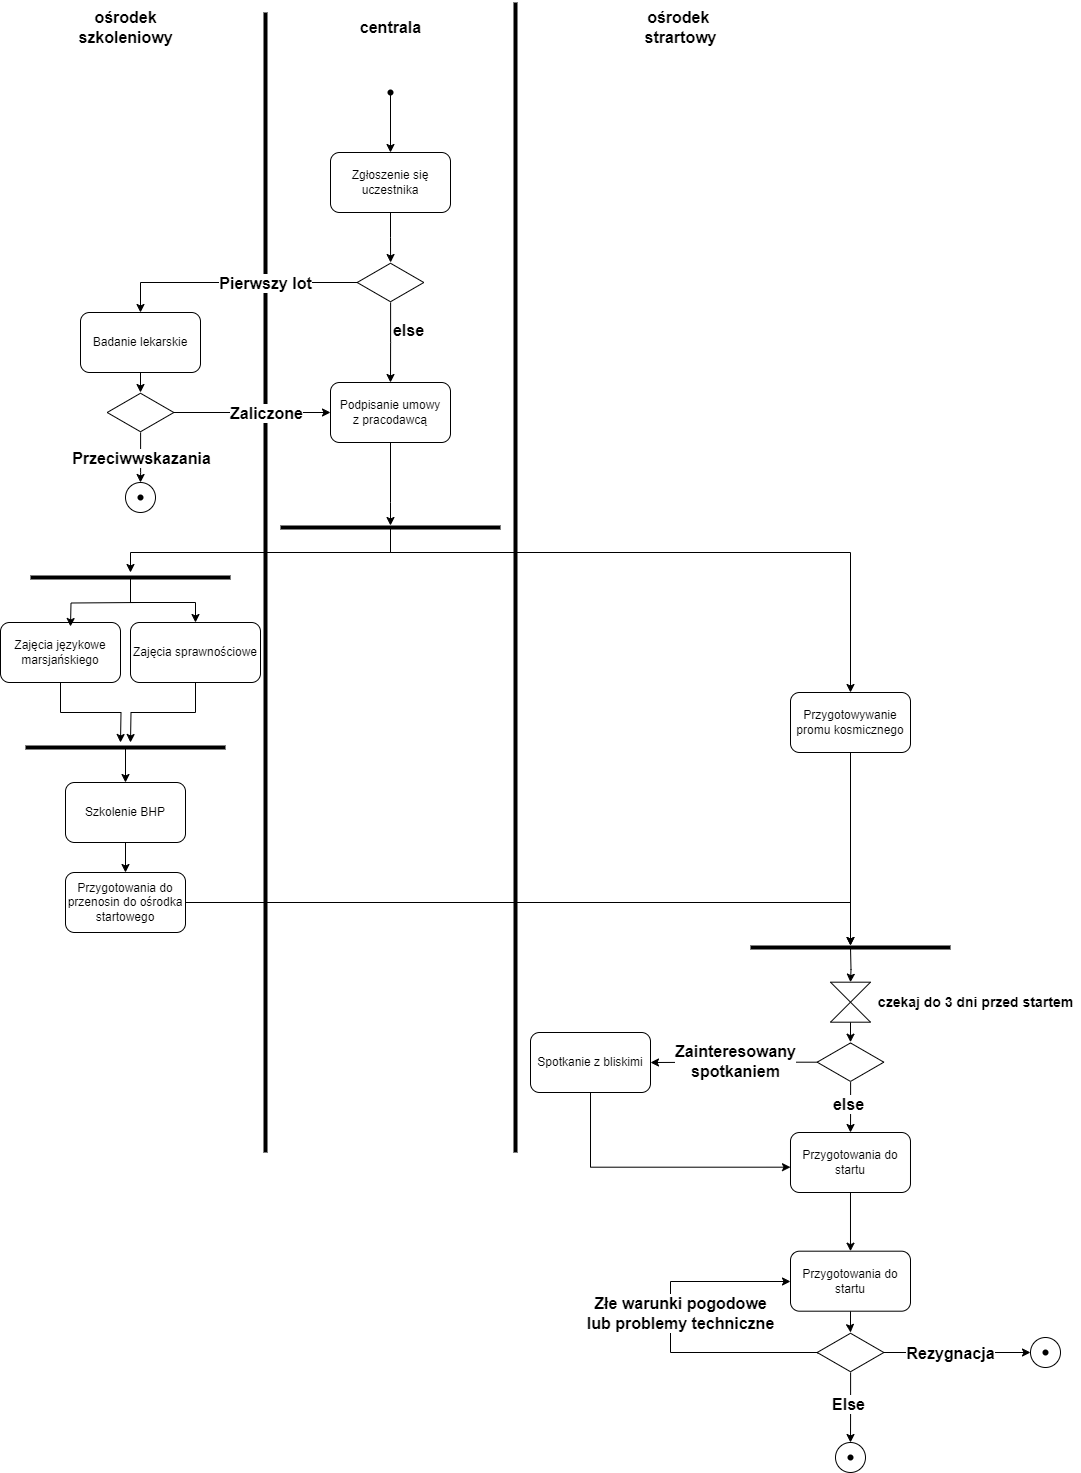

The diagram above was exported from draw.io. Its source (the exported page's mxGraphModel, read from the mxfile embedded in the PNG):
<mxGraphModel dx="2963" dy="2738" grid="1" gridSize="10" guides="1" tooltips="1" connect="1" arrows="1" fold="1" page="1" pageScale="1" pageWidth="827" pageHeight="1169" math="0" shadow="0">
  <root>
    <mxCell id="0" />
    <mxCell id="1" parent="0" />
    <mxCell id="NEDEwUMXqdkYR3SMHWlz-22" value="" style="edgeStyle=orthogonalEdgeStyle;rounded=0;orthogonalLoop=1;jettySize=auto;html=1;" edge="1" parent="1" source="NEDEwUMXqdkYR3SMHWlz-1" target="NEDEwUMXqdkYR3SMHWlz-21">
      <mxGeometry relative="1" as="geometry" />
    </mxCell>
    <mxCell id="NEDEwUMXqdkYR3SMHWlz-1" value="Badanie lekarskie" style="rounded=1;whiteSpace=wrap;html=1;" vertex="1" parent="1">
      <mxGeometry x="80" y="310" width="120" height="60" as="geometry" />
    </mxCell>
    <mxCell id="NEDEwUMXqdkYR3SMHWlz-30" value="" style="edgeStyle=orthogonalEdgeStyle;rounded=0;orthogonalLoop=1;jettySize=auto;html=1;" edge="1" parent="1" source="NEDEwUMXqdkYR3SMHWlz-3" target="NEDEwUMXqdkYR3SMHWlz-29">
      <mxGeometry relative="1" as="geometry">
        <Array as="points">
          <mxPoint x="390" y="500" />
          <mxPoint x="390" y="500" />
        </Array>
      </mxGeometry>
    </mxCell>
    <mxCell id="NEDEwUMXqdkYR3SMHWlz-3" value="Podpisanie umowy&lt;div&gt;z pracodawcą&lt;/div&gt;" style="rounded=1;whiteSpace=wrap;html=1;" vertex="1" parent="1">
      <mxGeometry x="330" y="380" width="120" height="60" as="geometry" />
    </mxCell>
    <mxCell id="NEDEwUMXqdkYR3SMHWlz-11" style="edgeStyle=orthogonalEdgeStyle;rounded=0;orthogonalLoop=1;jettySize=auto;html=1;exitX=0.5;exitY=1;exitDx=0;exitDy=0;" edge="1" parent="1" source="NEDEwUMXqdkYR3SMHWlz-4" target="NEDEwUMXqdkYR3SMHWlz-10">
      <mxGeometry relative="1" as="geometry" />
    </mxCell>
    <mxCell id="NEDEwUMXqdkYR3SMHWlz-4" value="Zgłoszenie się uczestnika" style="rounded=1;whiteSpace=wrap;html=1;" vertex="1" parent="1">
      <mxGeometry x="330" y="150" width="120" height="60" as="geometry" />
    </mxCell>
    <mxCell id="NEDEwUMXqdkYR3SMHWlz-5" value="" style="line;strokeWidth=4;direction=south;html=1;perimeter=backbonePerimeter;points=[];outlineConnect=0;" vertex="1" parent="1">
      <mxGeometry x="260" y="10" width="10" height="1140" as="geometry" />
    </mxCell>
    <mxCell id="NEDEwUMXqdkYR3SMHWlz-6" value="" style="line;strokeWidth=4;direction=south;html=1;perimeter=backbonePerimeter;points=[];outlineConnect=0;" vertex="1" parent="1">
      <mxGeometry x="510" width="10" height="1150" as="geometry" />
    </mxCell>
    <mxCell id="NEDEwUMXqdkYR3SMHWlz-7" value="" style="shape=waypoint;sketch=0;fillStyle=solid;size=6;pointerEvents=1;points=[];fillColor=none;resizable=0;rotatable=0;perimeter=centerPerimeter;snapToPoint=1;" vertex="1" parent="1">
      <mxGeometry x="380" y="80" width="20" height="20" as="geometry" />
    </mxCell>
    <mxCell id="NEDEwUMXqdkYR3SMHWlz-9" value="" style="endArrow=classic;html=1;rounded=0;exitX=0.65;exitY=0.15;exitDx=0;exitDy=0;exitPerimeter=0;entryX=0.5;entryY=0;entryDx=0;entryDy=0;" edge="1" parent="1" source="NEDEwUMXqdkYR3SMHWlz-7" target="NEDEwUMXqdkYR3SMHWlz-4">
      <mxGeometry width="50" height="50" relative="1" as="geometry">
        <mxPoint x="390" y="260" as="sourcePoint" />
        <mxPoint x="390" y="180" as="targetPoint" />
      </mxGeometry>
    </mxCell>
    <mxCell id="NEDEwUMXqdkYR3SMHWlz-12" style="edgeStyle=orthogonalEdgeStyle;rounded=0;orthogonalLoop=1;jettySize=auto;html=1;" edge="1" parent="1" source="NEDEwUMXqdkYR3SMHWlz-10" target="NEDEwUMXqdkYR3SMHWlz-1">
      <mxGeometry relative="1" as="geometry" />
    </mxCell>
    <mxCell id="NEDEwUMXqdkYR3SMHWlz-18" value="Pierwszy lot" style="edgeLabel;html=1;align=center;verticalAlign=middle;resizable=0;points=[];fontSize=16;fontStyle=1" vertex="1" connectable="0" parent="NEDEwUMXqdkYR3SMHWlz-12">
      <mxGeometry x="-0.3135" y="1" relative="1" as="geometry">
        <mxPoint x="-7" y="-1" as="offset" />
      </mxGeometry>
    </mxCell>
    <mxCell id="NEDEwUMXqdkYR3SMHWlz-13" style="edgeStyle=orthogonalEdgeStyle;rounded=0;orthogonalLoop=1;jettySize=auto;html=1;entryX=0.5;entryY=0;entryDx=0;entryDy=0;" edge="1" parent="1" source="NEDEwUMXqdkYR3SMHWlz-10" target="NEDEwUMXqdkYR3SMHWlz-3">
      <mxGeometry relative="1" as="geometry" />
    </mxCell>
    <mxCell id="NEDEwUMXqdkYR3SMHWlz-19" value="else" style="edgeLabel;html=1;align=center;verticalAlign=middle;resizable=0;points=[];fontSize=16;fontStyle=1" vertex="1" connectable="0" parent="NEDEwUMXqdkYR3SMHWlz-13">
      <mxGeometry x="-0.3352" y="4" relative="1" as="geometry">
        <mxPoint x="13" as="offset" />
      </mxGeometry>
    </mxCell>
    <mxCell id="NEDEwUMXqdkYR3SMHWlz-10" value="" style="html=1;whiteSpace=wrap;aspect=fixed;shape=isoRectangle;" vertex="1" parent="1">
      <mxGeometry x="356.66" y="260" width="66.67" height="40" as="geometry" />
    </mxCell>
    <mxCell id="NEDEwUMXqdkYR3SMHWlz-15" value="centrala" style="text;html=1;align=center;verticalAlign=middle;resizable=0;points=[];autosize=1;strokeColor=none;fillColor=none;fontSize=16;fontStyle=1" vertex="1" parent="1">
      <mxGeometry x="350" y="10" width="80" height="30" as="geometry" />
    </mxCell>
    <mxCell id="NEDEwUMXqdkYR3SMHWlz-16" value="&lt;span style=&quot;text-wrap: wrap; font-size: 16px;&quot;&gt;ośrodek szkoleniowy&lt;/span&gt;" style="text;html=1;align=center;verticalAlign=middle;resizable=0;points=[];autosize=1;strokeColor=none;fillColor=none;fontStyle=1;fontSize=16;" vertex="1" parent="1">
      <mxGeometry x="40" y="10" width="170" height="30" as="geometry" />
    </mxCell>
    <mxCell id="NEDEwUMXqdkYR3SMHWlz-17" value="ośrodek&amp;nbsp;&lt;div style=&quot;font-size: 16px;&quot;&gt;strartowy&lt;/div&gt;" style="text;html=1;align=center;verticalAlign=middle;resizable=0;points=[];autosize=1;strokeColor=none;fillColor=none;fontSize=16;fontStyle=1" vertex="1" parent="1">
      <mxGeometry x="635" width="90" height="50" as="geometry" />
    </mxCell>
    <mxCell id="NEDEwUMXqdkYR3SMHWlz-23" value="" style="edgeStyle=orthogonalEdgeStyle;rounded=0;orthogonalLoop=1;jettySize=auto;html=1;entryX=0;entryY=0.5;entryDx=0;entryDy=0;" edge="1" parent="1" source="NEDEwUMXqdkYR3SMHWlz-21" target="NEDEwUMXqdkYR3SMHWlz-3">
      <mxGeometry relative="1" as="geometry" />
    </mxCell>
    <mxCell id="NEDEwUMXqdkYR3SMHWlz-24" value="&lt;font style=&quot;font-size: 16px;&quot;&gt;&lt;b&gt;Zaliczone&lt;/b&gt;&lt;/font&gt;" style="edgeLabel;html=1;align=center;verticalAlign=middle;resizable=0;points=[];" vertex="1" connectable="0" parent="NEDEwUMXqdkYR3SMHWlz-23">
      <mxGeometry x="-0.2502" relative="1" as="geometry">
        <mxPoint x="33" as="offset" />
      </mxGeometry>
    </mxCell>
    <mxCell id="NEDEwUMXqdkYR3SMHWlz-26" value="" style="edgeStyle=orthogonalEdgeStyle;rounded=0;orthogonalLoop=1;jettySize=auto;html=1;" edge="1" parent="1" source="NEDEwUMXqdkYR3SMHWlz-21" target="NEDEwUMXqdkYR3SMHWlz-25">
      <mxGeometry relative="1" as="geometry">
        <Array as="points">
          <mxPoint x="140" y="470" />
          <mxPoint x="140" y="470" />
        </Array>
      </mxGeometry>
    </mxCell>
    <mxCell id="NEDEwUMXqdkYR3SMHWlz-27" value="Przeciwwskazania" style="edgeLabel;html=1;align=center;verticalAlign=middle;resizable=0;points=[];fontSize=16;fontStyle=1" vertex="1" connectable="0" parent="NEDEwUMXqdkYR3SMHWlz-26">
      <mxGeometry x="-0.0138" relative="1" as="geometry">
        <mxPoint as="offset" />
      </mxGeometry>
    </mxCell>
    <mxCell id="NEDEwUMXqdkYR3SMHWlz-21" value="" style="html=1;whiteSpace=wrap;aspect=fixed;shape=isoRectangle;" vertex="1" parent="1">
      <mxGeometry x="106.66000000000003" y="390" width="66.67" height="40" as="geometry" />
    </mxCell>
    <mxCell id="NEDEwUMXqdkYR3SMHWlz-25" value="" style="ellipse;whiteSpace=wrap;html=1;" vertex="1" parent="1">
      <mxGeometry x="125" y="480" width="30" height="30" as="geometry" />
    </mxCell>
    <mxCell id="NEDEwUMXqdkYR3SMHWlz-28" value="" style="shape=waypoint;sketch=0;fillStyle=solid;size=6;pointerEvents=1;points=[];fillColor=none;resizable=0;rotatable=0;perimeter=centerPerimeter;snapToPoint=1;" vertex="1" parent="1">
      <mxGeometry x="130" y="485" width="20" height="20" as="geometry" />
    </mxCell>
    <mxCell id="NEDEwUMXqdkYR3SMHWlz-34" value="" style="edgeStyle=orthogonalEdgeStyle;rounded=0;orthogonalLoop=1;jettySize=auto;html=1;" edge="1" parent="1">
      <mxGeometry relative="1" as="geometry">
        <mxPoint x="390" y="548" as="sourcePoint" />
        <mxPoint x="130" y="570" as="targetPoint" />
        <Array as="points">
          <mxPoint x="390" y="550" />
          <mxPoint x="130" y="550" />
        </Array>
      </mxGeometry>
    </mxCell>
    <mxCell id="NEDEwUMXqdkYR3SMHWlz-40" value="" style="edgeStyle=orthogonalEdgeStyle;rounded=0;orthogonalLoop=1;jettySize=auto;html=1;entryX=0.5;entryY=0;entryDx=0;entryDy=0;" edge="1" parent="1" target="NEDEwUMXqdkYR3SMHWlz-32">
      <mxGeometry relative="1" as="geometry">
        <mxPoint x="390" y="550" as="sourcePoint" />
        <mxPoint x="600" y="604.98" as="targetPoint" />
        <Array as="points">
          <mxPoint x="850" y="550" />
        </Array>
      </mxGeometry>
    </mxCell>
    <mxCell id="NEDEwUMXqdkYR3SMHWlz-29" value="" style="line;strokeWidth=4;html=1;perimeter=backbonePerimeter;points=[];outlineConnect=0;" vertex="1" parent="1">
      <mxGeometry x="280" y="520" width="220" height="10" as="geometry" />
    </mxCell>
    <mxCell id="NEDEwUMXqdkYR3SMHWlz-44" value="" style="edgeStyle=orthogonalEdgeStyle;rounded=0;orthogonalLoop=1;jettySize=auto;html=1;" edge="1" parent="1" source="NEDEwUMXqdkYR3SMHWlz-31">
      <mxGeometry relative="1" as="geometry">
        <mxPoint x="130" y="740" as="targetPoint" />
      </mxGeometry>
    </mxCell>
    <mxCell id="NEDEwUMXqdkYR3SMHWlz-31" value="Zajęcia sprawnościowe" style="rounded=1;whiteSpace=wrap;html=1;" vertex="1" parent="1">
      <mxGeometry x="130" y="620" width="130" height="60" as="geometry" />
    </mxCell>
    <mxCell id="NEDEwUMXqdkYR3SMHWlz-63" value="" style="edgeStyle=orthogonalEdgeStyle;rounded=0;orthogonalLoop=1;jettySize=auto;html=1;" edge="1" parent="1" source="NEDEwUMXqdkYR3SMHWlz-32" target="NEDEwUMXqdkYR3SMHWlz-54">
      <mxGeometry relative="1" as="geometry">
        <mxPoint x="710" y="725" as="targetPoint" />
      </mxGeometry>
    </mxCell>
    <mxCell id="NEDEwUMXqdkYR3SMHWlz-32" value="Przygotowywanie promu kosmicznego" style="rounded=1;whiteSpace=wrap;html=1;" vertex="1" parent="1">
      <mxGeometry x="790" y="690" width="120" height="60" as="geometry" />
    </mxCell>
    <mxCell id="NEDEwUMXqdkYR3SMHWlz-41" value="" style="edgeStyle=orthogonalEdgeStyle;rounded=0;orthogonalLoop=1;jettySize=auto;html=1;entryX=0.5;entryY=0;entryDx=0;entryDy=0;" edge="1" parent="1" source="NEDEwUMXqdkYR3SMHWlz-33" target="NEDEwUMXqdkYR3SMHWlz-31">
      <mxGeometry relative="1" as="geometry">
        <Array as="points">
          <mxPoint x="130" y="600" />
          <mxPoint x="195" y="600" />
        </Array>
      </mxGeometry>
    </mxCell>
    <mxCell id="NEDEwUMXqdkYR3SMHWlz-33" value="" style="line;strokeWidth=4;html=1;perimeter=backbonePerimeter;points=[];outlineConnect=0;" vertex="1" parent="1">
      <mxGeometry x="30" y="570" width="200" height="10" as="geometry" />
    </mxCell>
    <mxCell id="NEDEwUMXqdkYR3SMHWlz-46" value="" style="edgeStyle=orthogonalEdgeStyle;rounded=0;orthogonalLoop=1;jettySize=auto;html=1;" edge="1" parent="1" source="NEDEwUMXqdkYR3SMHWlz-37">
      <mxGeometry relative="1" as="geometry">
        <mxPoint x="120" y="740" as="targetPoint" />
      </mxGeometry>
    </mxCell>
    <mxCell id="NEDEwUMXqdkYR3SMHWlz-37" value="Zajęcia językowe&lt;div&gt;marsjańskiego&lt;/div&gt;" style="rounded=1;whiteSpace=wrap;html=1;" vertex="1" parent="1">
      <mxGeometry y="620" width="120" height="60" as="geometry" />
    </mxCell>
    <mxCell id="NEDEwUMXqdkYR3SMHWlz-38" value="" style="endArrow=none;html=1;rounded=0;" edge="1" parent="1" target="NEDEwUMXqdkYR3SMHWlz-29">
      <mxGeometry width="50" height="50" relative="1" as="geometry">
        <mxPoint x="390" y="550" as="sourcePoint" />
        <mxPoint x="410" y="380" as="targetPoint" />
      </mxGeometry>
    </mxCell>
    <mxCell id="NEDEwUMXqdkYR3SMHWlz-42" value="" style="edgeStyle=orthogonalEdgeStyle;rounded=0;orthogonalLoop=1;jettySize=auto;html=1;entryX=0.5;entryY=0;entryDx=0;entryDy=0;" edge="1" parent="1">
      <mxGeometry relative="1" as="geometry">
        <mxPoint x="140" y="600" as="sourcePoint" />
        <mxPoint x="70" y="624" as="targetPoint" />
      </mxGeometry>
    </mxCell>
    <mxCell id="NEDEwUMXqdkYR3SMHWlz-49" value="" style="edgeStyle=orthogonalEdgeStyle;rounded=0;orthogonalLoop=1;jettySize=auto;html=1;" edge="1" parent="1" source="NEDEwUMXqdkYR3SMHWlz-47" target="NEDEwUMXqdkYR3SMHWlz-48">
      <mxGeometry relative="1" as="geometry" />
    </mxCell>
    <mxCell id="NEDEwUMXqdkYR3SMHWlz-47" value="" style="line;strokeWidth=4;html=1;perimeter=backbonePerimeter;points=[];outlineConnect=0;" vertex="1" parent="1">
      <mxGeometry x="25" y="740" width="200" height="10" as="geometry" />
    </mxCell>
    <mxCell id="NEDEwUMXqdkYR3SMHWlz-51" value="" style="edgeStyle=orthogonalEdgeStyle;rounded=0;orthogonalLoop=1;jettySize=auto;html=1;" edge="1" parent="1" source="NEDEwUMXqdkYR3SMHWlz-48" target="NEDEwUMXqdkYR3SMHWlz-50">
      <mxGeometry relative="1" as="geometry" />
    </mxCell>
    <mxCell id="NEDEwUMXqdkYR3SMHWlz-48" value="Szkolenie BHP" style="rounded=1;whiteSpace=wrap;html=1;" vertex="1" parent="1">
      <mxGeometry x="65" y="780" width="120" height="60" as="geometry" />
    </mxCell>
    <mxCell id="NEDEwUMXqdkYR3SMHWlz-53" value="" style="edgeStyle=orthogonalEdgeStyle;rounded=0;orthogonalLoop=1;jettySize=auto;html=1;" edge="1" parent="1" source="NEDEwUMXqdkYR3SMHWlz-50" target="NEDEwUMXqdkYR3SMHWlz-54">
      <mxGeometry relative="1" as="geometry" />
    </mxCell>
    <mxCell id="NEDEwUMXqdkYR3SMHWlz-50" value="Przygotowania do przenosin do ośrodka&lt;div&gt;startowego&lt;/div&gt;" style="rounded=1;whiteSpace=wrap;html=1;" vertex="1" parent="1">
      <mxGeometry x="65" y="870" width="120" height="60" as="geometry" />
    </mxCell>
    <mxCell id="NEDEwUMXqdkYR3SMHWlz-59" value="" style="edgeStyle=orthogonalEdgeStyle;rounded=0;orthogonalLoop=1;jettySize=auto;html=1;" edge="1" parent="1" source="NEDEwUMXqdkYR3SMHWlz-52" target="NEDEwUMXqdkYR3SMHWlz-57">
      <mxGeometry relative="1" as="geometry" />
    </mxCell>
    <mxCell id="NEDEwUMXqdkYR3SMHWlz-52" value="" style="shape=collate;html=1;" vertex="1" parent="1">
      <mxGeometry x="830" y="979.69" width="40" height="40" as="geometry" />
    </mxCell>
    <mxCell id="NEDEwUMXqdkYR3SMHWlz-55" value="" style="edgeStyle=orthogonalEdgeStyle;rounded=0;orthogonalLoop=1;jettySize=auto;html=1;" edge="1" parent="1" target="NEDEwUMXqdkYR3SMHWlz-52">
      <mxGeometry relative="1" as="geometry">
        <mxPoint x="850.0344827586209" y="946.0003448275861" as="sourcePoint" />
      </mxGeometry>
    </mxCell>
    <mxCell id="NEDEwUMXqdkYR3SMHWlz-54" value="" style="line;strokeWidth=4;html=1;perimeter=backbonePerimeter;points=[];outlineConnect=0;" vertex="1" parent="1">
      <mxGeometry x="749.99" y="940" width="200" height="10" as="geometry" />
    </mxCell>
    <mxCell id="NEDEwUMXqdkYR3SMHWlz-66" value="" style="edgeStyle=orthogonalEdgeStyle;rounded=0;orthogonalLoop=1;jettySize=auto;html=1;" edge="1" parent="1" source="NEDEwUMXqdkYR3SMHWlz-57" target="NEDEwUMXqdkYR3SMHWlz-60">
      <mxGeometry relative="1" as="geometry" />
    </mxCell>
    <mxCell id="NEDEwUMXqdkYR3SMHWlz-68" value="Zainteresowany&lt;div&gt;spotkaniem&lt;/div&gt;" style="edgeLabel;html=1;align=center;verticalAlign=middle;resizable=0;points=[];fontSize=16;fontStyle=1" vertex="1" connectable="0" parent="NEDEwUMXqdkYR3SMHWlz-66">
      <mxGeometry x="-0.0146" y="-1" relative="1" as="geometry">
        <mxPoint as="offset" />
      </mxGeometry>
    </mxCell>
    <mxCell id="NEDEwUMXqdkYR3SMHWlz-67" value="" style="edgeStyle=orthogonalEdgeStyle;rounded=0;orthogonalLoop=1;jettySize=auto;html=1;" edge="1" parent="1" source="NEDEwUMXqdkYR3SMHWlz-57" target="NEDEwUMXqdkYR3SMHWlz-61">
      <mxGeometry relative="1" as="geometry" />
    </mxCell>
    <mxCell id="NEDEwUMXqdkYR3SMHWlz-74" value="else" style="edgeLabel;html=1;align=center;verticalAlign=middle;resizable=0;points=[];fontStyle=1;fontSize=16;" vertex="1" connectable="0" parent="NEDEwUMXqdkYR3SMHWlz-67">
      <mxGeometry x="-0.1307" y="-3" relative="1" as="geometry">
        <mxPoint as="offset" />
      </mxGeometry>
    </mxCell>
    <mxCell id="NEDEwUMXqdkYR3SMHWlz-57" value="" style="html=1;whiteSpace=wrap;aspect=fixed;shape=isoRectangle;" vertex="1" parent="1">
      <mxGeometry x="816.6600000000001" y="1039.69" width="66.67" height="40" as="geometry" />
    </mxCell>
    <mxCell id="NEDEwUMXqdkYR3SMHWlz-71" value="" style="edgeStyle=orthogonalEdgeStyle;rounded=0;orthogonalLoop=1;jettySize=auto;html=1;entryX=0;entryY=0.75;entryDx=0;entryDy=0;" edge="1" parent="1">
      <mxGeometry relative="1" as="geometry">
        <mxPoint x="590.01" y="1079.69" as="sourcePoint" />
        <mxPoint x="789.9999999999998" y="1164.69" as="targetPoint" />
        <Array as="points">
          <mxPoint x="590.01" y="1164.69" />
        </Array>
      </mxGeometry>
    </mxCell>
    <mxCell id="NEDEwUMXqdkYR3SMHWlz-60" value="Spotkanie z bliskimi" style="rounded=1;whiteSpace=wrap;html=1;" vertex="1" parent="1">
      <mxGeometry x="530" y="1030" width="120" height="60" as="geometry" />
    </mxCell>
    <mxCell id="NEDEwUMXqdkYR3SMHWlz-73" value="" style="edgeStyle=orthogonalEdgeStyle;rounded=0;orthogonalLoop=1;jettySize=auto;html=1;" edge="1" parent="1" source="NEDEwUMXqdkYR3SMHWlz-61" target="NEDEwUMXqdkYR3SMHWlz-72">
      <mxGeometry relative="1" as="geometry" />
    </mxCell>
    <mxCell id="NEDEwUMXqdkYR3SMHWlz-61" value="Przygotowania do startu" style="rounded=1;whiteSpace=wrap;html=1;" vertex="1" parent="1">
      <mxGeometry x="789.99" y="1130" width="120" height="60" as="geometry" />
    </mxCell>
    <mxCell id="NEDEwUMXqdkYR3SMHWlz-69" value="czekaj do 3 dni przed startem" style="text;html=1;align=center;verticalAlign=middle;resizable=0;points=[];autosize=1;strokeColor=none;fillColor=none;fontStyle=1;fontSize=14;" vertex="1" parent="1">
      <mxGeometry x="870" y="984.69" width="210" height="30" as="geometry" />
    </mxCell>
    <mxCell id="NEDEwUMXqdkYR3SMHWlz-76" value="" style="edgeStyle=orthogonalEdgeStyle;rounded=0;orthogonalLoop=1;jettySize=auto;html=1;" edge="1" parent="1" source="NEDEwUMXqdkYR3SMHWlz-72" target="NEDEwUMXqdkYR3SMHWlz-75">
      <mxGeometry relative="1" as="geometry" />
    </mxCell>
    <mxCell id="NEDEwUMXqdkYR3SMHWlz-72" value="Przygotowania do startu" style="rounded=1;whiteSpace=wrap;html=1;" vertex="1" parent="1">
      <mxGeometry x="790" y="1248.69" width="120" height="60" as="geometry" />
    </mxCell>
    <mxCell id="NEDEwUMXqdkYR3SMHWlz-78" value="" style="edgeStyle=orthogonalEdgeStyle;rounded=0;orthogonalLoop=1;jettySize=auto;html=1;exitX=0.014;exitY=0.531;exitDx=0;exitDy=0;exitPerimeter=0;" edge="1" parent="1" source="NEDEwUMXqdkYR3SMHWlz-75">
      <mxGeometry relative="1" as="geometry">
        <mxPoint x="790.0000000000001" y="1350" as="sourcePoint" />
        <mxPoint x="790" y="1279" as="targetPoint" />
        <Array as="points">
          <mxPoint x="818" y="1350" />
          <mxPoint x="670" y="1350" />
          <mxPoint x="670" y="1279" />
        </Array>
      </mxGeometry>
    </mxCell>
    <mxCell id="NEDEwUMXqdkYR3SMHWlz-88" value="Złe warunki pogodowe&lt;div&gt;lub problemy techniczne&lt;/div&gt;" style="edgeLabel;html=1;align=center;verticalAlign=middle;resizable=0;points=[];fontStyle=1;fontSize=16;" vertex="1" connectable="0" parent="NEDEwUMXqdkYR3SMHWlz-78">
      <mxGeometry x="-0.1963" y="1" relative="1" as="geometry">
        <mxPoint x="-2" y="-41" as="offset" />
      </mxGeometry>
    </mxCell>
    <mxCell id="NEDEwUMXqdkYR3SMHWlz-81" value="" style="edgeStyle=orthogonalEdgeStyle;rounded=0;orthogonalLoop=1;jettySize=auto;html=1;" edge="1" parent="1" source="NEDEwUMXqdkYR3SMHWlz-75">
      <mxGeometry relative="1" as="geometry">
        <mxPoint x="1030" y="1350" as="targetPoint" />
      </mxGeometry>
    </mxCell>
    <mxCell id="NEDEwUMXqdkYR3SMHWlz-87" value="Rezygnacja" style="edgeLabel;html=1;align=center;verticalAlign=middle;resizable=0;points=[];fontStyle=1;fontSize=16;" vertex="1" connectable="0" parent="NEDEwUMXqdkYR3SMHWlz-81">
      <mxGeometry x="-0.4963" y="3" relative="1" as="geometry">
        <mxPoint x="29" y="3" as="offset" />
      </mxGeometry>
    </mxCell>
    <mxCell id="NEDEwUMXqdkYR3SMHWlz-83" value="" style="edgeStyle=orthogonalEdgeStyle;rounded=0;orthogonalLoop=1;jettySize=auto;html=1;" edge="1" parent="1" source="NEDEwUMXqdkYR3SMHWlz-75">
      <mxGeometry relative="1" as="geometry">
        <mxPoint x="850" y="1440" as="targetPoint" />
      </mxGeometry>
    </mxCell>
    <mxCell id="NEDEwUMXqdkYR3SMHWlz-86" value="&lt;font style=&quot;font-size: 16px;&quot;&gt;&lt;b&gt;Else&lt;/b&gt;&lt;/font&gt;" style="edgeLabel;html=1;align=center;verticalAlign=middle;resizable=0;points=[];" vertex="1" connectable="0" parent="NEDEwUMXqdkYR3SMHWlz-83">
      <mxGeometry x="-0.1225" y="-3" relative="1" as="geometry">
        <mxPoint as="offset" />
      </mxGeometry>
    </mxCell>
    <mxCell id="NEDEwUMXqdkYR3SMHWlz-75" value="" style="html=1;whiteSpace=wrap;aspect=fixed;shape=isoRectangle;" vertex="1" parent="1">
      <mxGeometry x="816.6700000000001" y="1330" width="66.67" height="40" as="geometry" />
    </mxCell>
    <mxCell id="NEDEwUMXqdkYR3SMHWlz-84" value="" style="ellipse;whiteSpace=wrap;html=1;" vertex="1" parent="1">
      <mxGeometry x="835" y="1440" width="30" height="30" as="geometry" />
    </mxCell>
    <mxCell id="NEDEwUMXqdkYR3SMHWlz-85" value="" style="shape=waypoint;sketch=0;fillStyle=solid;size=6;pointerEvents=1;points=[];fillColor=none;resizable=0;rotatable=0;perimeter=centerPerimeter;snapToPoint=1;" vertex="1" parent="1">
      <mxGeometry x="840" y="1445" width="20" height="20" as="geometry" />
    </mxCell>
    <mxCell id="NEDEwUMXqdkYR3SMHWlz-90" value="" style="ellipse;whiteSpace=wrap;html=1;" vertex="1" parent="1">
      <mxGeometry x="1030" y="1335" width="30" height="30" as="geometry" />
    </mxCell>
    <mxCell id="NEDEwUMXqdkYR3SMHWlz-91" value="" style="shape=waypoint;sketch=0;fillStyle=solid;size=6;pointerEvents=1;points=[];fillColor=none;resizable=0;rotatable=0;perimeter=centerPerimeter;snapToPoint=1;" vertex="1" parent="1">
      <mxGeometry x="1035" y="1340" width="20" height="20" as="geometry" />
    </mxCell>
  </root>
</mxGraphModel>